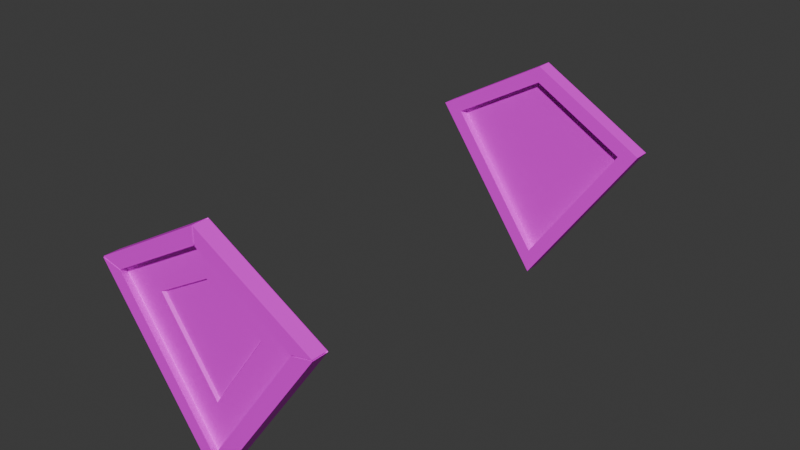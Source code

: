 # Source: painting_diamond.blend  (saved by Blender 5.0.119; exported with 4.5.12 LTS)
import bpy
from mathutils import Matrix  # noqa: F401  (used for matrix-valued properties, if any)

bpy.ops.wm.read_factory_settings(use_empty=True)
scene = bpy.context.scene
scene.name = 'Scene'

# ---- collections
col_collection = bpy.data.collections.new('Collection'); scene.collection.children.link(col_collection)

# ---- images (referenced by path relative to the original .blend; pixels are not part of the script)
import os
ASSET_DIR = os.environ.get("B2B_ASSET_DIR", "")  # directory of the original .blend (textures are referenced by path, not embedded)
HERE = os.path.dirname(os.path.abspath(__file__))  # packed textures are extracted next to this script under _unpacked/

def load_image(name, relpath, width, height, colorspace="sRGB"):
    """Load a texture the original file referenced (path relative to the .blend, or extracted next to this script)."""
    p = next((c for c in (os.path.join(HERE, relpath), os.path.join(ASSET_DIR, relpath)) if relpath and os.path.exists(c)), "")
    if p:
        img = bpy.data.images.load(p, check_existing=True)
        img.name = name
    else:  # same state as the original file: an image datablock whose file is absent (Cycles renders it pink)
        img = bpy.data.images.new(name, width, height)
        img.source = "FILE"
        img.filepath = "//" + (relpath or name)
    img.colorspace_settings.name = colorspace
    return img
img_ambient_occlusion = load_image('Ambient Occlusion', 'painting_diamond_occlusion.png', 1024, 1024, 'Non-Color')
img_normals2 = load_image('Normals2', 'painting_square_normals.png', 1024, 1024, 'sRGB')

# ---- materials (node trees are filled in below, after node groups)
mat_frame = bpy.data.materials.new('Frame')
mat_frame.alpha_threshold = 0.0
mat_frame.use_backface_culling_lightprobe_volume = False
mat_frame.roughness = 0.5
mat_frame.line_color = (0.0, 0.0, 0.0, 1.0)

# ---- material node trees
mat_frame.use_nodes = True; mat_frame.node_tree.nodes.clear()
_N = mat_frame.node_tree.nodes; _L = mat_frame.node_tree.links
n0 = _N.new('ShaderNodeOutputMaterial'); n0.name = 'Material Output'; n0.location = (200, 100)
n1 = _N.new('ShaderNodeBsdfPrincipled'); n1.name = 'Principled BSDF'; n1.location = (-200, 100)
n2 = _N.new('ShaderNodeTexImage'); n2.name = 'Image Texture'; n2.location = (-496, 116)
n2.image = img_ambient_occlusion
n3 = _N.new('ShaderNodeTexImage'); n3.name = 'Image Texture.001'; n3.location = (-497, -169)
n3.image = img_normals2
n4 = _N.new('ShaderNodeTexCoord'); n4.name = 'Texture Coordinate'; n4.location = (-732, 60)
_L.new(n1.outputs[0], n0.inputs[0])
_L.new(n4.outputs[2], n2.inputs[0])
_L.new(n4.outputs[2], n3.inputs[0])
_L.new(n2.outputs[0], n1.inputs[0])
n0.is_active_output = True

# ---- world
world_world = bpy.data.worlds.new('World'); scene.world = world_world
world_world.use_nodes = True; world_world.node_tree.nodes.clear()
_N = world_world.node_tree.nodes; _L = world_world.node_tree.links
n0 = _N.new('ShaderNodeOutputWorld'); n0.name = 'World Output'; n0.location = (200, 100)
n1 = _N.new('ShaderNodeBackground'); n1.name = 'Background'; n1.location = (-200, 100)
n1.inputs[0].default_value = (0.05088, 0.05088, 0.05088, 1.0)
_L.new(n1.outputs[0], n0.inputs[0])
n0.is_active_output = True
world_world.color = (0.05088, 0.05088, 0.05088)
world_world.sun_shadow_jitter_overblur = 0.0

# ---- meshes
me_cube_001 = bpy.data.meshes.new('Cube.001')
me_cube_001.from_pydata([(-0.4243, 0.03, 0.1823), (0.0, 0.03, 0.4243), (0.0, 0.03, -0.4243), (0.4243, 0.03, 0.1823), (-0.3475, -0.03, 0.165), (0.0, -0.03, 0.3632), (0.3475, -0.03, 0.165), (0.0, -0.03, -0.3317), (-0.4243, -0.03, 0.1823), (0.0, -0.03, 0.4243), (0.4243, -0.03, 0.1823), (0.0, -0.03, -0.4243), (-0.2041, 0.001183, 0.1328), (0.0, 0.001183, 0.2492), (0.2041, 0.001183, 0.1328), (0.0, 0.001183, -0.159), (-0.3475, 0.001183, 0.165), (0.0, 0.001183, 0.3632), (0.3475, 0.001183, 0.165), (0.0, 0.001183, -0.3317)], [], [(8, 9, 1, 0), (0, 1, 3, 2), (2, 3, 10, 11), (0, 2, 11, 8), (3, 1, 9, 10), (6, 5, 17, 18), (4, 5, 9, 8), (6, 7, 11, 10), (7, 4, 8, 11), (5, 6, 10, 9), (13, 12, 15, 14), (7, 6, 18, 19), (4, 7, 19, 16), (5, 4, 16, 17), (12, 13, 17, 16), (14, 15, 19, 18), (15, 12, 16, 19), (13, 14, 18, 17)])
_uv = me_cube_001.uv_layers.new(name='UVMap')
_uv.uv.foreach_set('vector', [0.3146, 0.9429, 0.677, 0.9429, 0.677, 0.9874, 0.3146, 0.9874, 0.3107, 0.7493, 0.2439, 0.8947, 0.08484, 0.9112, 0.08203, 0.6688, 0.8697, 0.4406, 0.8697, 0.99, 0.8252, 0.99, 0.8252, 0.4406, 0.9927, 0.4455, 0.9927, 0.9948, 0.9482, 0.9948, 0.9482, 0.4455, 0.7464, 0.8677, 0.3839, 0.8677, 0.3839, 0.8232, 0.7464, 0.8232, 0.7032, 0.7839, 0.4064, 0.7839, 0.4064, 0.7607, 0.7032, 0.7607, 0.3577, 0.9035, 0.6546, 0.9035, 0.677, 0.9429, 0.3146, 0.9429, 0.7858, 0.9468, 0.7858, 0.4969, 0.8252, 0.4406, 0.8252, 0.99, 0.9088, 0.9386, 0.9088, 0.4887, 0.9482, 0.4455, 0.9482, 0.9948, 0.4064, 0.7839, 0.7032, 0.7839, 0.7464, 0.8232, 0.3839, 0.8232, 0.2583, 0.05445, 0.7425, 0.01594, 0.7332, 0.7521, 0.04483, 0.4909, 0.7858, 0.4969, 0.7858, 0.9468, 0.7627, 0.9468, 0.7627, 0.4969, 0.9088, 0.4887, 0.9088, 0.9386, 0.8857, 0.9386, 0.8857, 0.4887, 0.6546, 0.9035, 0.3577, 0.9035, 0.3577, 0.8804, 0.6546, 0.8804, 0.07368, 0.9192, 0.2473, 0.9032, 0.2958, 0.9725, 0.0001847, 0.9998, 0.3219, 0.7456, 0.07368, 0.655, 0.0001847, 0.5499, 0.4228, 0.7042, 0.07368, 0.655, 0.07368, 0.9192, 0.0001847, 0.9998, 0.0001847, 0.5499, 0.2473, 0.9032, 0.3219, 0.7456, 0.4228, 0.7042, 0.2958, 0.9725])
me_cube_001.materials.append(mat_frame)
me_cube_001.update()
me_cube_003 = bpy.data.meshes.new('Cube.003')
me_cube_003.from_pydata([(0.1062, 0.01227, -0.1062), (0.04637, 0.01227, 0.232), (-0.1722, 0.01227, 0.1722), (-0.232, 0.01227, -0.04637), (-0.2719, -0.0003406, 0.2719), (-0.3846, -0.001394, -0.1451), (-0.3863, -0.001394, -0.1424), (-0.3856, -0.0003412, -0.1439), (0.1671, 0.01853, 0.4196), (0.1644, 0.01853, 0.4213), (0.1658, 0.01968, 0.4205), (0.2908, 0.01853, -0.2928), (-0.2382, 0.001183, -0.0504), (-0.1762, 0.001183, 0.1762), (0.0504, 0.001183, 0.2382), (0.1124, 0.001183, -0.1124), (-0.4238, 0.03, -0.1679), (0.2928, 0.01853, -0.2908), (-0.2967, 0.03, 0.2967), (0.2919, 0.01955, -0.2919), (0.295, 0.03, -0.295), (-0.2934, 0.01853, 0.2961), (-0.2961, 0.01853, 0.2934), (0.1679, 0.03, 0.4238), (-0.2944, 0.01989, 0.2944), (-0.3812, 0.001228, -0.1411), (-0.2689, 0.001228, 0.2689), (-0.4213, 0.01853, -0.1644), (-0.4196, 0.01853, -0.1671), (0.1411, 0.001228, 0.3812), (0.2534, 0.001228, -0.2534), (-0.4205, 0.01968, -0.1658), (-0.3593, -0.03, -0.1295), (-0.3616, -0.03, -0.126), (-0.2576, -0.03, 0.2541), (-0.2541, -0.03, 0.2576), (0.126, -0.03, 0.3616), (0.1295, -0.03, 0.3593), (0.234, -0.03, -0.2313), (0.2313, -0.03, -0.234), (-0.4281, -0.03, -0.1681), (-0.4259, -0.03, -0.1716), (-0.2972, -0.03, 0.3008), (-0.3008, -0.03, 0.2972), (0.1716, -0.03, 0.4259), (0.1681, -0.03, 0.4281), (0.2968, -0.03, -0.2994), (0.2994, -0.03, -0.2968), (-0.4259, 0.02596, -0.1716), (-0.4281, 0.02596, -0.1681), (-0.427, 0.02747, -0.1699), (-0.3008, 0.02596, 0.2972), (-0.2972, 0.02596, 0.3008), (-0.2986, 0.02773, 0.2986), (0.2994, 0.02596, -0.2969), (0.2969, 0.02596, -0.2994), (0.2983, 0.0273, -0.2983), (0.1681, 0.02596, 0.4281), (0.1716, 0.02596, 0.4259), (0.1699, 0.02747, 0.427), (-0.3821, -0.0001809, -0.1393), (-0.3799, -0.0001809, -0.1428), (-0.3812, 0.001201, -0.1412), (-0.2673, -0.0001809, 0.2709), (-0.2709, -0.0001809, 0.2673), (-0.269, 0.001196, 0.269), (0.1428, -0.0001809, 0.3799), (0.1393, -0.0001809, 0.3821), (0.1412, 0.001201, 0.3812), (0.2518, -0.0001809, -0.2545), (0.2545, -0.0001809, -0.2518), (0.2534, 0.001167, -0.2534), (-0.2706, -0.00139, 0.2733), (-0.2733, -0.00139, 0.2706), (0.1439, -0.0003412, 0.3856), (0.1451, -0.001394, 0.3846), (0.1424, -0.001394, 0.3863), (0.2577, -0.0003701, -0.2577), (0.2565, -0.001398, -0.2585), (0.2585, -0.001398, -0.2565), (-0.4213, -0.02413, -0.1644), (-0.4196, -0.02413, -0.1671), (-0.3689, -0.02413, -0.135), (-0.3706, -0.02413, -0.1323), (-0.2632, -0.02412, 0.2605), (-0.2605, -0.02412, 0.2632), (-0.2934, -0.02412, 0.2961), (-0.2961, -0.02412, 0.2934), (0.1671, -0.02413, 0.4196), (0.1644, -0.02413, 0.4213), (0.1323, -0.02413, 0.3706), (0.135, -0.02413, 0.3689), (0.2429, -0.02413, -0.2408), (0.2408, -0.02413, -0.2429), (0.2908, -0.02413, -0.2928), (0.2928, -0.02413, -0.2908)], [], [(12, 15, 0, 3), (2, 3, 0, 1), (14, 13, 2, 1), (13, 12, 3, 2), (17, 95, 94, 11), (93, 94, 95, 92), (89, 90, 91, 88), (81, 82, 83, 80), (15, 14, 1, 0), (75, 76, 74), (72, 73, 4), (9, 8, 10), (17, 11, 19), (22, 21, 24), (28, 27, 31), (16, 18, 23, 20), (75, 91, 90, 76), (92, 79, 78, 93), (82, 5, 6, 83), (72, 85, 84, 73), (88, 8, 9, 89), (86, 21, 22, 87), (12, 13, 26, 25), (80, 27, 28, 81), (15, 12, 25, 30), (85, 86, 87, 84), (78, 79, 77), (13, 14, 29, 26), (14, 15, 30, 29), (6, 5, 7), (36, 67, 76, 90), (48, 41, 81, 28), (61, 62, 7, 5), (66, 37, 91, 75), (33, 40, 80, 83), (50, 48, 28, 31), (40, 49, 27, 80), (69, 39, 93, 78), (47, 38, 92, 95), (62, 60, 6, 7), (38, 70, 79, 92), (41, 32, 82, 81), (58, 59, 10, 8), (60, 33, 83, 6), (39, 46, 94, 93), (32, 61, 5, 82), (70, 71, 77, 79), (59, 57, 9, 10), (34, 64, 73, 84), (37, 44, 88, 91), (34, 33, 60, 64), (33, 34, 43, 40), (32, 39, 69, 61), (39, 32, 41, 46), (35, 36, 45, 42), (36, 35, 63, 67), (38, 37, 66, 70), (37, 38, 47, 44), (40, 43, 51, 49), (48, 55, 46, 41), (57, 52, 42, 45), (54, 58, 44, 47), (56, 55, 48, 50, 16, 20), (18, 16, 50, 49, 51, 53), (53, 52, 57, 59, 23, 18), (59, 58, 54, 56, 20, 23), (62, 61, 69, 71, 30, 25), (25, 26, 65, 64, 60, 62), (68, 67, 63, 65, 26, 29), (29, 30, 71, 70, 66, 68), (65, 63, 72, 4), (54, 47, 95, 17), (49, 50, 31, 27), (35, 42, 86, 85), (46, 55, 11, 94), (53, 51, 22, 24), (64, 65, 4, 73), (42, 52, 21, 86), (43, 34, 84, 87), (68, 66, 75, 74), (51, 43, 87, 22), (52, 53, 24, 21), (44, 58, 8, 88), (56, 54, 17, 19), (45, 36, 90, 89), (67, 68, 74, 76), (57, 45, 89, 9), (71, 69, 78, 77), (63, 35, 85, 72), (55, 56, 19, 11)])
_uv = me_cube_003.uv_layers.new(name='UVMap')
_uv.uv.foreach_set('vector', [0.07368, 0.9192, 0.07368, 0.655, 0.07368, 0.655, 0.07368, 0.9192, 0.2583, 0.05445, 0.7425, 0.01594, 0.7332, 0.7521, 0.04483, 0.4909, 0.3219, 0.7456, 0.2473, 0.9032, 0.2473, 0.9032, 0.3219, 0.7456, 0.2473, 0.9032, 0.07368, 0.9192, 0.07368, 0.9192, 0.2473, 0.9032, 0.9897, 0.9944, 0.9476, 0.994, 0.9482, 0.9925, 0.9897, 0.9925, 0.9088, 0.9361, 0.9482, 0.9925, 0.9476, 0.994, 0.9088, 0.9386, 0.7441, 0.8232, 0.7009, 0.7839, 0.7032, 0.7839, 0.7458, 0.8226, 0.9482, 0.4478, 0.9088, 0.491, 0.9088, 0.4887, 0.9476, 0.4461, 0.07368, 0.655, 0.3219, 0.7456, 0.3219, 0.7456, 0.07368, 0.655, 0.7032, 0.7625, 0.7011, 0.7617, 0.7022, 0.7612, 0.4083, 0.7617, 0.4064, 0.7622, 0.4069, 0.7612, 0.8675, 0.9891, 0.8667, 0.9877, 0.8678, 0.9887, 0.9897, 0.9944, 0.9897, 0.9925, 0.9902, 0.9934, 0.3841, 0.865, 0.386, 0.8647, 0.3847, 0.8661, 0.9897, 0.4478, 0.9897, 0.4456, 0.9903, 0.4467, 0.3089, 0.7501, 0.243, 0.8934, 0.08615, 0.9097, 0.08337, 0.6707, 0.7032, 0.7625, 0.7032, 0.7839, 0.7009, 0.7839, 0.7011, 0.7617, 0.9088, 0.9386, 0.8877, 0.9385, 0.8867, 0.9363, 0.9088, 0.9361, 0.9088, 0.491, 0.8867, 0.4908, 0.8867, 0.4891, 0.9088, 0.4887, 0.4083, 0.7617, 0.4085, 0.7839, 0.4064, 0.7839, 0.4064, 0.7622, 0.7458, 0.8226, 0.7464, 0.8647, 0.7441, 0.8647, 0.7441, 0.8232, 0.386, 0.8232, 0.386, 0.8647, 0.3841, 0.865, 0.3842, 0.8228, 0.07368, 0.9192, 0.2473, 0.9032, 0.2952, 0.9716, 0.001163, 0.9987, 0.9476, 0.4461, 0.9897, 0.4456, 0.9897, 0.4478, 0.9482, 0.4478, 0.07368, 0.655, 0.07368, 0.9192, 0.001163, 0.9987, 0.001163, 0.5513, 0.4085, 0.7839, 0.386, 0.8232, 0.3842, 0.8228, 0.4064, 0.7839, 0.8867, 0.9363, 0.8877, 0.9385, 0.8862, 0.9372, 0.2473, 0.9032, 0.3219, 0.7456, 0.4215, 0.7048, 0.2952, 0.9716, 0.3219, 0.7456, 0.07368, 0.655, 0.001163, 0.5513, 0.4215, 0.7048, 0.8867, 0.4891, 0.8867, 0.4908, 0.8857, 0.4897, 0.7009, 0.7839, 0.7011, 0.7617, 0.7011, 0.7617, 0.7009, 0.7839, 0.9897, 0.4478, 0.9482, 0.4478, 0.9482, 0.4478, 0.9897, 0.4478, 0.8867, 0.4908, 0.8857, 0.4897, 0.8857, 0.4897, 0.8867, 0.4908, 0.7636, 0.9446, 0.7858, 0.9445, 0.7858, 0.9445, 0.7636, 0.9446, 0.36, 0.9035, 0.3169, 0.9429, 0.3169, 0.9429, 0.36, 0.9035, 0.9903, 0.4467, 0.9897, 0.4478, 0.9897, 0.4478, 0.9903, 0.4467, 0.3169, 0.9429, 0.3169, 0.9844, 0.3169, 0.9844, 0.3169, 0.9429, 0.8867, 0.9363, 0.9088, 0.9361, 0.9088, 0.9361, 0.8867, 0.9363, 0.8252, 0.443, 0.7858, 0.4993, 0.7858, 0.4993, 0.8252, 0.443, 0.001144, 0.9988, 0.002344, 0.9996, 0.002344, 0.9996, 0.001144, 0.9988, 0.7858, 0.4993, 0.7636, 0.4992, 0.7636, 0.4992, 0.7858, 0.4993, 0.9482, 0.4478, 0.9088, 0.491, 0.9088, 0.491, 0.9482, 0.4478, 0.8667, 0.9877, 0.8678, 0.9887, 0.8678, 0.9887, 0.8667, 0.9877, 0.3599, 0.8814, 0.36, 0.9035, 0.36, 0.9035, 0.3599, 0.8814, 0.9088, 0.9361, 0.9482, 0.9925, 0.9482, 0.9925, 0.9088, 0.9361, 0.9088, 0.491, 0.8867, 0.4908, 0.8867, 0.4908, 0.9088, 0.491, 0.00234, 0.5507, 0.001121, 0.5512, 0.001121, 0.5512, 0.00234, 0.5507, 0.7451, 0.8659, 0.7441, 0.8647, 0.7441, 0.8647, 0.7451, 0.8659, 0.6525, 0.9035, 0.6526, 0.8814, 0.6526, 0.8814, 0.6525, 0.9035, 0.7858, 0.9445, 0.8252, 0.9877, 0.8252, 0.9877, 0.7858, 0.9445, 0.6525, 0.9035, 0.36, 0.9035, 0.3599, 0.8814, 0.6526, 0.8814, 0.36, 0.9035, 0.6525, 0.9035, 0.6749, 0.9429, 0.3169, 0.9429, 0.9088, 0.491, 0.9088, 0.9361, 0.8867, 0.9363, 0.8867, 0.4908, 0.9088, 0.9361, 0.9088, 0.491, 0.9482, 0.4478, 0.9482, 0.9925, 0.4085, 0.7839, 0.7009, 0.7839, 0.7441, 0.8232, 0.386, 0.8232, 0.7009, 0.7839, 0.4085, 0.7839, 0.4083, 0.7617, 0.7011, 0.7617, 0.7858, 0.4993, 0.7858, 0.9445, 0.7636, 0.9446, 0.7636, 0.4992, 0.7858, 0.9445, 0.7858, 0.4993, 0.8252, 0.443, 0.8252, 0.9877, 0.3169, 0.9429, 0.6749, 0.9429, 0.6749, 0.9844, 0.3169, 0.9844, 0.9897, 0.4478, 0.9897, 0.9925, 0.9482, 0.9925, 0.9482, 0.4478, 0.7441, 0.8647, 0.386, 0.8647, 0.386, 0.8232, 0.7441, 0.8232, 0.8667, 0.443, 0.8667, 0.9877, 0.8252, 0.9877, 0.8252, 0.443, 0.9902, 0.9934, 0.9897, 0.9925, 0.9897, 0.4478, 0.9903, 0.4467, 0.9927, 0.4488, 0.9927, 0.9905, 0.243, 0.8934, 0.3089, 0.7501, 0.31, 0.7496, 0.3103, 0.7502, 0.2443, 0.8938, 0.2435, 0.8941, 0.3847, 0.8661, 0.386, 0.8647, 0.7441, 0.8647, 0.7451, 0.8659, 0.7431, 0.8677, 0.3856, 0.8677, 0.8678, 0.9887, 0.8667, 0.9877, 0.8667, 0.443, 0.8677, 0.442, 0.8697, 0.4449, 0.8697, 0.9867, 0.8857, 0.4897, 0.8867, 0.4908, 0.8867, 0.9363, 0.8862, 0.9372, 0.8857, 0.9372, 0.8857, 0.4897, 0.001163, 0.9987, 0.2952, 0.9716, 0.2952, 0.9716, 0.2938, 0.9727, 0.002344, 0.9996, 0.001144, 0.9988, 0.7022, 0.7612, 0.7011, 0.7617, 0.4083, 0.7617, 0.4069, 0.7612, 0.4069, 0.7607, 0.7022, 0.7607, 0.4215, 0.7048, 0.001163, 0.5513, 0.001121, 0.5512, 0.00234, 0.5507, 0.4208, 0.7035, 0.4215, 0.7047, 0.4069, 0.7612, 0.4083, 0.7617, 0.4083, 0.7617, 0.4069, 0.7612, 0.8667, 0.443, 0.8252, 0.443, 0.8252, 0.443, 0.8667, 0.443, 0.3103, 0.7502, 0.31, 0.7496, 0.31, 0.7496, 0.3103, 0.7502, 0.4085, 0.7839, 0.386, 0.8232, 0.386, 0.8232, 0.4085, 0.7839, 0.9482, 0.9925, 0.9897, 0.9925, 0.9897, 0.9925, 0.9482, 0.9925, 0.2435, 0.8941, 0.2443, 0.8938, 0.2443, 0.8938, 0.2435, 0.8941, 0.2938, 0.9727, 0.2952, 0.9716, 0.2952, 0.9716, 0.2938, 0.9727, 0.386, 0.8232, 0.386, 0.8647, 0.386, 0.8647, 0.386, 0.8232, 0.6749, 0.9429, 0.6525, 0.9035, 0.6525, 0.9035, 0.6749, 0.9429, 0.4215, 0.7047, 0.4208, 0.7035, 0.4208, 0.7035, 0.4215, 0.7047, 0.6749, 0.9844, 0.6749, 0.9429, 0.6749, 0.9429, 0.6749, 0.9844, 0.386, 0.8647, 0.3847, 0.8661, 0.3847, 0.8661, 0.386, 0.8647, 0.8252, 0.9877, 0.8667, 0.9877, 0.8667, 0.9877, 0.8252, 0.9877, 0.8677, 0.442, 0.8667, 0.443, 0.8667, 0.443, 0.8677, 0.442, 0.7441, 0.8232, 0.7009, 0.7839, 0.7009, 0.7839, 0.7441, 0.8232, 0.7011, 0.7617, 0.7022, 0.7612, 0.7022, 0.7612, 0.7011, 0.7617, 0.7441, 0.8647, 0.7441, 0.8232, 0.7441, 0.8232, 0.7441, 0.8647, 0.8862, 0.9372, 0.8867, 0.9363, 0.8867, 0.9363, 0.8862, 0.9372, 0.4083, 0.7617, 0.4085, 0.7839, 0.4085, 0.7839, 0.4083, 0.7617, 0.9897, 0.9925, 0.9902, 0.9934, 0.9902, 0.9934, 0.9897, 0.9925])
me_cube_003.materials.append(mat_frame)
me_cube_003.update()

# ---- objects
ob_diamond_painting = bpy.data.objects.new('Diamond Painting', me_cube_001)
ob_diamond_painting_details = bpy.data.objects.new('Diamond Painting Details', me_cube_003)

# ---- transforms, parenting, visibility, modifiers, constraints
ob_diamond_painting.location = (0.0, 0.0, 0.0)
ob_diamond_painting_details.location = (0.0, -1.635, 0.0)
ob_diamond_painting_details.rotation_euler = (5.565e-08, 0.7854, 1.344e-07)

# ---- collection membership
col_collection.objects.link(ob_diamond_painting)
col_collection.objects.link(ob_diamond_painting_details)

# ---- scene / render settings (as saved in the file)
scene.frame_start = 1; scene.frame_end = 250; scene.frame_set(1)
scene.render.engine = 'CYCLES'
scene.render.bake_bias = 0.0
scene.render.bake_samples = 0
scene.cycles.samples = 2000
scene.cycles.sampling_pattern = 'TABULATED_SOBOL'
scene.cycles.adaptive_threshold = 0.001
scene.cycles.bake_type = 'AO'
scene.eevee.use_volume_custom_range = False
scene.eevee.use_raytracing = True
bpy.context.view_layer.update()

# ---- added for rendering (the .blend has no active camera and no usable light): camera, sun
cam_auto = bpy.data.cameras.new('AutoCamera')
cam_auto.lens = 50.0
cam_auto.sensor_width = 36.0
cam_auto.clip_end = 1000.0
ob_auto_camera = bpy.data.objects.new('AutoCamera', cam_auto)
scene.collection.objects.link(ob_auto_camera)
ob_auto_camera.location = (2.06714, -3.29803, 1.74429)
ob_auto_camera.rotation_euler = (1.09748, -7.21219e-08, 0.694738)
scene.camera = ob_auto_camera
light_auto_sun = bpy.data.lights.new('AutoSun', 'SUN')
light_auto_sun.energy = 3.0
light_auto_sun.angle = 0.0523599
ob_auto_sun = bpy.data.objects.new('AutoSun', light_auto_sun)
scene.collection.objects.link(ob_auto_sun)
ob_auto_sun.rotation_euler = (0.872665, 0.174533, 0.523599)
bpy.context.view_layer.update()
